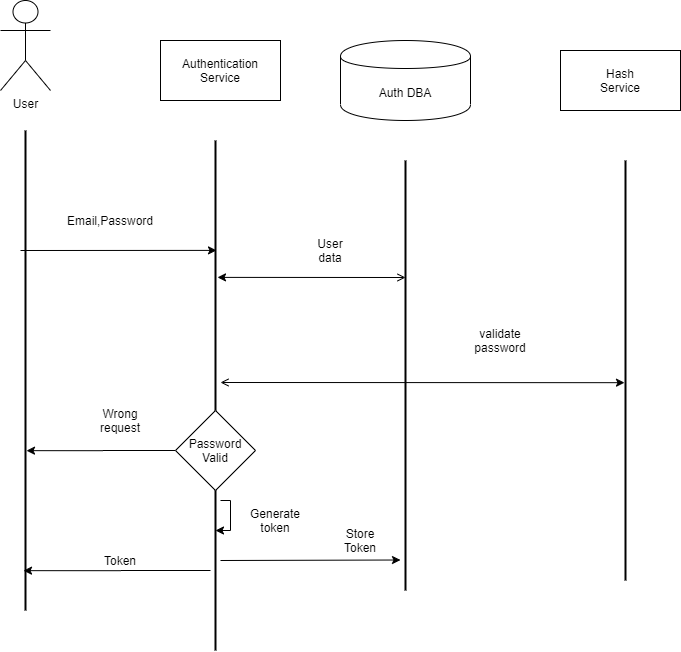

The diagram above was exported from draw.io. Its source (the exported page's mxGraphModel, read from the mxfile embedded in the PNG):
<mxGraphModel dx="1422" dy="942" grid="1" gridSize="10" guides="1" tooltips="1" connect="1" arrows="1" fold="1" page="1" pageScale="1" pageWidth="850" pageHeight="1100" math="0" shadow="0">
  <root>
    <mxCell id="0" />
    <mxCell id="1" parent="0" />
    <mxCell id="q0NZf3NlG34WDKAemdnD-1" value="" style="line;strokeWidth=2;direction=south;html=1;" vertex="1" parent="1">
      <mxGeometry x="170" y="190" width="10" height="480" as="geometry" />
    </mxCell>
    <mxCell id="q0NZf3NlG34WDKAemdnD-11" value="User" style="shape=umlActor;verticalLabelPosition=bottom;labelBackgroundColor=#ffffff;verticalAlign=top;html=1;outlineConnect=0;" vertex="1" parent="1">
      <mxGeometry x="150" y="60" width="50" height="90" as="geometry" />
    </mxCell>
    <mxCell id="q0NZf3NlG34WDKAemdnD-15" value="Email,Password" style="text;html=1;strokeColor=none;fillColor=none;align=center;verticalAlign=middle;whiteSpace=wrap;rounded=0;" vertex="1" parent="1">
      <mxGeometry x="240" y="270" width="40" height="20" as="geometry" />
    </mxCell>
    <mxCell id="q0NZf3NlG34WDKAemdnD-17" value="" style="line;strokeWidth=2;direction=south;html=1;" vertex="1" parent="1">
      <mxGeometry x="550" y="220" width="10" height="430" as="geometry" />
    </mxCell>
    <mxCell id="q0NZf3NlG34WDKAemdnD-18" value="Auth DBA" style="shape=cylinder;whiteSpace=wrap;html=1;boundedLbl=1;backgroundOutline=1;" vertex="1" parent="1">
      <mxGeometry x="490" y="100" width="130" height="80" as="geometry" />
    </mxCell>
    <mxCell id="q0NZf3NlG34WDKAemdnD-19" value="Hash&lt;br&gt;Service" style="rounded=0;whiteSpace=wrap;html=1;" vertex="1" parent="1">
      <mxGeometry x="710" y="110" width="120" height="60" as="geometry" />
    </mxCell>
    <mxCell id="q0NZf3NlG34WDKAemdnD-20" value="" style="line;strokeWidth=2;direction=south;html=1;" vertex="1" parent="1">
      <mxGeometry x="770" y="220" width="10" height="420" as="geometry" />
    </mxCell>
    <mxCell id="q0NZf3NlG34WDKAemdnD-22" value="" style="endArrow=classic;html=1;startArrow=open;startFill=0;entryX=0.507;entryY=0.3;entryDx=0;entryDy=0;entryPerimeter=0;" edge="1" parent="1" target="q0NZf3NlG34WDKAemdnD-27">
      <mxGeometry width="50" height="50" relative="1" as="geometry">
        <mxPoint x="555" y="337" as="sourcePoint" />
        <mxPoint x="463" y="338.46000000000004" as="targetPoint" />
      </mxGeometry>
    </mxCell>
    <mxCell id="q0NZf3NlG34WDKAemdnD-23" value="User data" style="text;html=1;strokeColor=none;fillColor=none;align=center;verticalAlign=middle;whiteSpace=wrap;rounded=0;" vertex="1" parent="1">
      <mxGeometry x="460" y="300" width="40" height="20" as="geometry" />
    </mxCell>
    <mxCell id="q0NZf3NlG34WDKAemdnD-27" value="" style="line;strokeWidth=2;direction=south;html=1;" vertex="1" parent="1">
      <mxGeometry x="360" y="200" width="10" height="270" as="geometry" />
    </mxCell>
    <mxCell id="q0NZf3NlG34WDKAemdnD-31" style="edgeStyle=orthogonalEdgeStyle;rounded=0;orthogonalLoop=1;jettySize=auto;html=1;entryX=0.667;entryY=0.4;entryDx=0;entryDy=0;entryPerimeter=0;" edge="1" parent="1" source="q0NZf3NlG34WDKAemdnD-30" target="q0NZf3NlG34WDKAemdnD-1">
      <mxGeometry relative="1" as="geometry" />
    </mxCell>
    <mxCell id="q0NZf3NlG34WDKAemdnD-30" value="Password&lt;br&gt;Valid" style="rhombus;whiteSpace=wrap;html=1;" vertex="1" parent="1">
      <mxGeometry x="325" y="470" width="80" height="80" as="geometry" />
    </mxCell>
    <mxCell id="q0NZf3NlG34WDKAemdnD-32" value="Wrong request" style="text;html=1;strokeColor=none;fillColor=none;align=center;verticalAlign=middle;whiteSpace=wrap;rounded=0;" vertex="1" parent="1">
      <mxGeometry x="250" y="470" width="40" height="20" as="geometry" />
    </mxCell>
    <mxCell id="q0NZf3NlG34WDKAemdnD-33" value="" style="endArrow=classic;html=1;entryX=0.529;entryY=0.6;entryDx=0;entryDy=0;entryPerimeter=0;startArrow=open;startFill=0;" edge="1" parent="1" target="q0NZf3NlG34WDKAemdnD-20">
      <mxGeometry width="50" height="50" relative="1" as="geometry">
        <mxPoint x="370" y="442" as="sourcePoint" />
        <mxPoint x="410" y="390" as="targetPoint" />
      </mxGeometry>
    </mxCell>
    <mxCell id="q0NZf3NlG34WDKAemdnD-34" value="validate password" style="text;html=1;strokeColor=none;fillColor=none;align=center;verticalAlign=middle;whiteSpace=wrap;rounded=0;" vertex="1" parent="1">
      <mxGeometry x="630" y="390" width="40" height="20" as="geometry" />
    </mxCell>
    <mxCell id="q0NZf3NlG34WDKAemdnD-42" style="edgeStyle=orthogonalEdgeStyle;rounded=0;orthogonalLoop=1;jettySize=auto;html=1;entryX=0.917;entryY=0.7;entryDx=0;entryDy=0;entryPerimeter=0;" edge="1" parent="1" source="q0NZf3NlG34WDKAemdnD-35" target="q0NZf3NlG34WDKAemdnD-1">
      <mxGeometry relative="1" as="geometry" />
    </mxCell>
    <mxCell id="q0NZf3NlG34WDKAemdnD-35" value="" style="line;strokeWidth=2;direction=south;html=1;" vertex="1" parent="1">
      <mxGeometry x="360" y="550" width="10" height="160" as="geometry" />
    </mxCell>
    <mxCell id="q0NZf3NlG34WDKAemdnD-37" style="edgeStyle=orthogonalEdgeStyle;rounded=0;orthogonalLoop=1;jettySize=auto;html=1;entryX=0.25;entryY=0.5;entryDx=0;entryDy=0;entryPerimeter=0;" edge="1" parent="1" source="q0NZf3NlG34WDKAemdnD-35" target="q0NZf3NlG34WDKAemdnD-35">
      <mxGeometry relative="1" as="geometry">
        <mxPoint x="380" y="610" as="targetPoint" />
        <Array as="points">
          <mxPoint x="380" y="560" />
        </Array>
      </mxGeometry>
    </mxCell>
    <mxCell id="q0NZf3NlG34WDKAemdnD-38" value="Generate token" style="text;html=1;strokeColor=none;fillColor=none;align=center;verticalAlign=middle;whiteSpace=wrap;rounded=0;" vertex="1" parent="1">
      <mxGeometry x="405" y="570" width="40" height="20" as="geometry" />
    </mxCell>
    <mxCell id="q0NZf3NlG34WDKAemdnD-39" value="" style="endArrow=classic;html=1;" edge="1" parent="1">
      <mxGeometry width="50" height="50" relative="1" as="geometry">
        <mxPoint x="370" y="620" as="sourcePoint" />
        <mxPoint x="550" y="619.5" as="targetPoint" />
      </mxGeometry>
    </mxCell>
    <mxCell id="q0NZf3NlG34WDKAemdnD-40" value="Store Token&lt;br&gt;" style="text;html=1;strokeColor=none;fillColor=none;align=center;verticalAlign=middle;whiteSpace=wrap;rounded=0;" vertex="1" parent="1">
      <mxGeometry x="490" y="590" width="40" height="20" as="geometry" />
    </mxCell>
    <mxCell id="q0NZf3NlG34WDKAemdnD-43" value="Token" style="text;html=1;strokeColor=none;fillColor=none;align=center;verticalAlign=middle;whiteSpace=wrap;rounded=0;" vertex="1" parent="1">
      <mxGeometry x="250" y="610" width="40" height="20" as="geometry" />
    </mxCell>
    <mxCell id="q0NZf3NlG34WDKAemdnD-45" value="" style="endArrow=classic;html=1;entryX=0.407;entryY=0.4;entryDx=0;entryDy=0;entryPerimeter=0;" edge="1" parent="1" target="q0NZf3NlG34WDKAemdnD-27">
      <mxGeometry width="50" height="50" relative="1" as="geometry">
        <mxPoint x="170" y="310" as="sourcePoint" />
        <mxPoint x="220" y="260" as="targetPoint" />
      </mxGeometry>
    </mxCell>
    <mxCell id="q0NZf3NlG34WDKAemdnD-46" value="Authentication&lt;br&gt;Service" style="rounded=0;whiteSpace=wrap;html=1;" vertex="1" parent="1">
      <mxGeometry x="310" y="100" width="120" height="60" as="geometry" />
    </mxCell>
  </root>
</mxGraphModel>